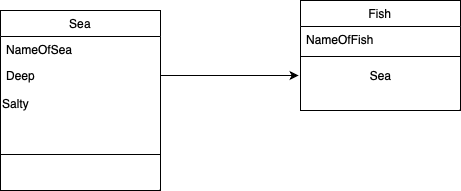

The diagram above was exported from draw.io. Its source (the exported page's mxGraphModel, read from the mxfile embedded in the PNG):
<mxGraphModel dx="778" dy="602" grid="1" gridSize="10" guides="1" tooltips="1" connect="1" arrows="1" fold="1" page="1" pageScale="1" pageWidth="827" pageHeight="1169" math="0" shadow="0">
  <root>
    <mxCell id="WIyWlLk6GJQsqaUBKTNV-0" />
    <mxCell id="WIyWlLk6GJQsqaUBKTNV-1" parent="WIyWlLk6GJQsqaUBKTNV-0" />
    <mxCell id="zkfFHV4jXpPFQw0GAbJ--6" value="Sea" style="swimlane;fontStyle=0;align=center;verticalAlign=top;childLayout=stackLayout;horizontal=1;startSize=26;horizontalStack=0;resizeParent=1;resizeLast=0;collapsible=1;marginBottom=0;rounded=0;shadow=0;strokeWidth=1;" parent="WIyWlLk6GJQsqaUBKTNV-1" vertex="1">
      <mxGeometry x="140" y="360" width="160" height="180" as="geometry">
        <mxRectangle x="130" y="380" width="160" height="26" as="alternateBounds" />
      </mxGeometry>
    </mxCell>
    <mxCell id="zkfFHV4jXpPFQw0GAbJ--7" value="NameOfSea" style="text;align=left;verticalAlign=top;spacingLeft=4;spacingRight=4;overflow=hidden;rotatable=0;points=[[0,0.5],[1,0.5]];portConstraint=eastwest;" parent="zkfFHV4jXpPFQw0GAbJ--6" vertex="1">
      <mxGeometry y="26" width="160" height="26" as="geometry" />
    </mxCell>
    <mxCell id="zkfFHV4jXpPFQw0GAbJ--8" value="Deep" style="text;align=left;verticalAlign=top;spacingLeft=4;spacingRight=4;overflow=hidden;rotatable=0;points=[[0,0.5],[1,0.5]];portConstraint=eastwest;rounded=0;shadow=0;html=0;" parent="zkfFHV4jXpPFQw0GAbJ--6" vertex="1">
      <mxGeometry y="52" width="160" height="26" as="geometry" />
    </mxCell>
    <mxCell id="_FT-esKV43EC_SGPkmHh-0" value="Salty" style="text;html=1;align=left;verticalAlign=middle;resizable=0;points=[];autosize=1;strokeColor=none;fillColor=none;" vertex="1" parent="zkfFHV4jXpPFQw0GAbJ--6">
      <mxGeometry y="78" width="160" height="30" as="geometry" />
    </mxCell>
    <mxCell id="zkfFHV4jXpPFQw0GAbJ--9" value="" style="line;html=1;strokeWidth=1;align=left;verticalAlign=middle;spacingTop=-1;spacingLeft=3;spacingRight=3;rotatable=0;labelPosition=right;points=[];portConstraint=eastwest;" parent="zkfFHV4jXpPFQw0GAbJ--6" vertex="1">
      <mxGeometry y="108" width="160" height="72" as="geometry" />
    </mxCell>
    <mxCell id="zkfFHV4jXpPFQw0GAbJ--13" value="Fish" style="swimlane;fontStyle=0;align=center;verticalAlign=top;childLayout=stackLayout;horizontal=1;startSize=26;horizontalStack=0;resizeParent=1;resizeLast=0;collapsible=1;marginBottom=0;rounded=0;shadow=0;strokeWidth=1;" parent="WIyWlLk6GJQsqaUBKTNV-1" vertex="1">
      <mxGeometry x="440" y="350" width="160" height="110" as="geometry">
        <mxRectangle x="340" y="380" width="170" height="26" as="alternateBounds" />
      </mxGeometry>
    </mxCell>
    <mxCell id="zkfFHV4jXpPFQw0GAbJ--14" value="NameOfFish" style="text;align=left;verticalAlign=top;spacingLeft=4;spacingRight=4;overflow=hidden;rotatable=0;points=[[0,0.5],[1,0.5]];portConstraint=eastwest;" parent="zkfFHV4jXpPFQw0GAbJ--13" vertex="1">
      <mxGeometry y="26" width="160" height="26" as="geometry" />
    </mxCell>
    <mxCell id="zkfFHV4jXpPFQw0GAbJ--15" value="" style="line;html=1;strokeWidth=1;align=left;verticalAlign=middle;spacingTop=-1;spacingLeft=3;spacingRight=3;rotatable=0;labelPosition=right;points=[];portConstraint=eastwest;" parent="zkfFHV4jXpPFQw0GAbJ--13" vertex="1">
      <mxGeometry y="52" width="160" height="8" as="geometry" />
    </mxCell>
    <mxCell id="_FT-esKV43EC_SGPkmHh-2" value="Sea&lt;br&gt;" style="text;html=1;align=center;verticalAlign=middle;resizable=0;points=[];autosize=1;strokeColor=none;fillColor=none;" vertex="1" parent="zkfFHV4jXpPFQw0GAbJ--13">
      <mxGeometry y="60" width="160" height="30" as="geometry" />
    </mxCell>
    <mxCell id="_FT-esKV43EC_SGPkmHh-4" style="edgeStyle=orthogonalEdgeStyle;rounded=0;orthogonalLoop=1;jettySize=auto;html=1;entryX=-0.012;entryY=0.5;entryDx=0;entryDy=0;entryPerimeter=0;" edge="1" parent="WIyWlLk6GJQsqaUBKTNV-1" source="zkfFHV4jXpPFQw0GAbJ--8" target="_FT-esKV43EC_SGPkmHh-2">
      <mxGeometry relative="1" as="geometry" />
    </mxCell>
  </root>
</mxGraphModel>